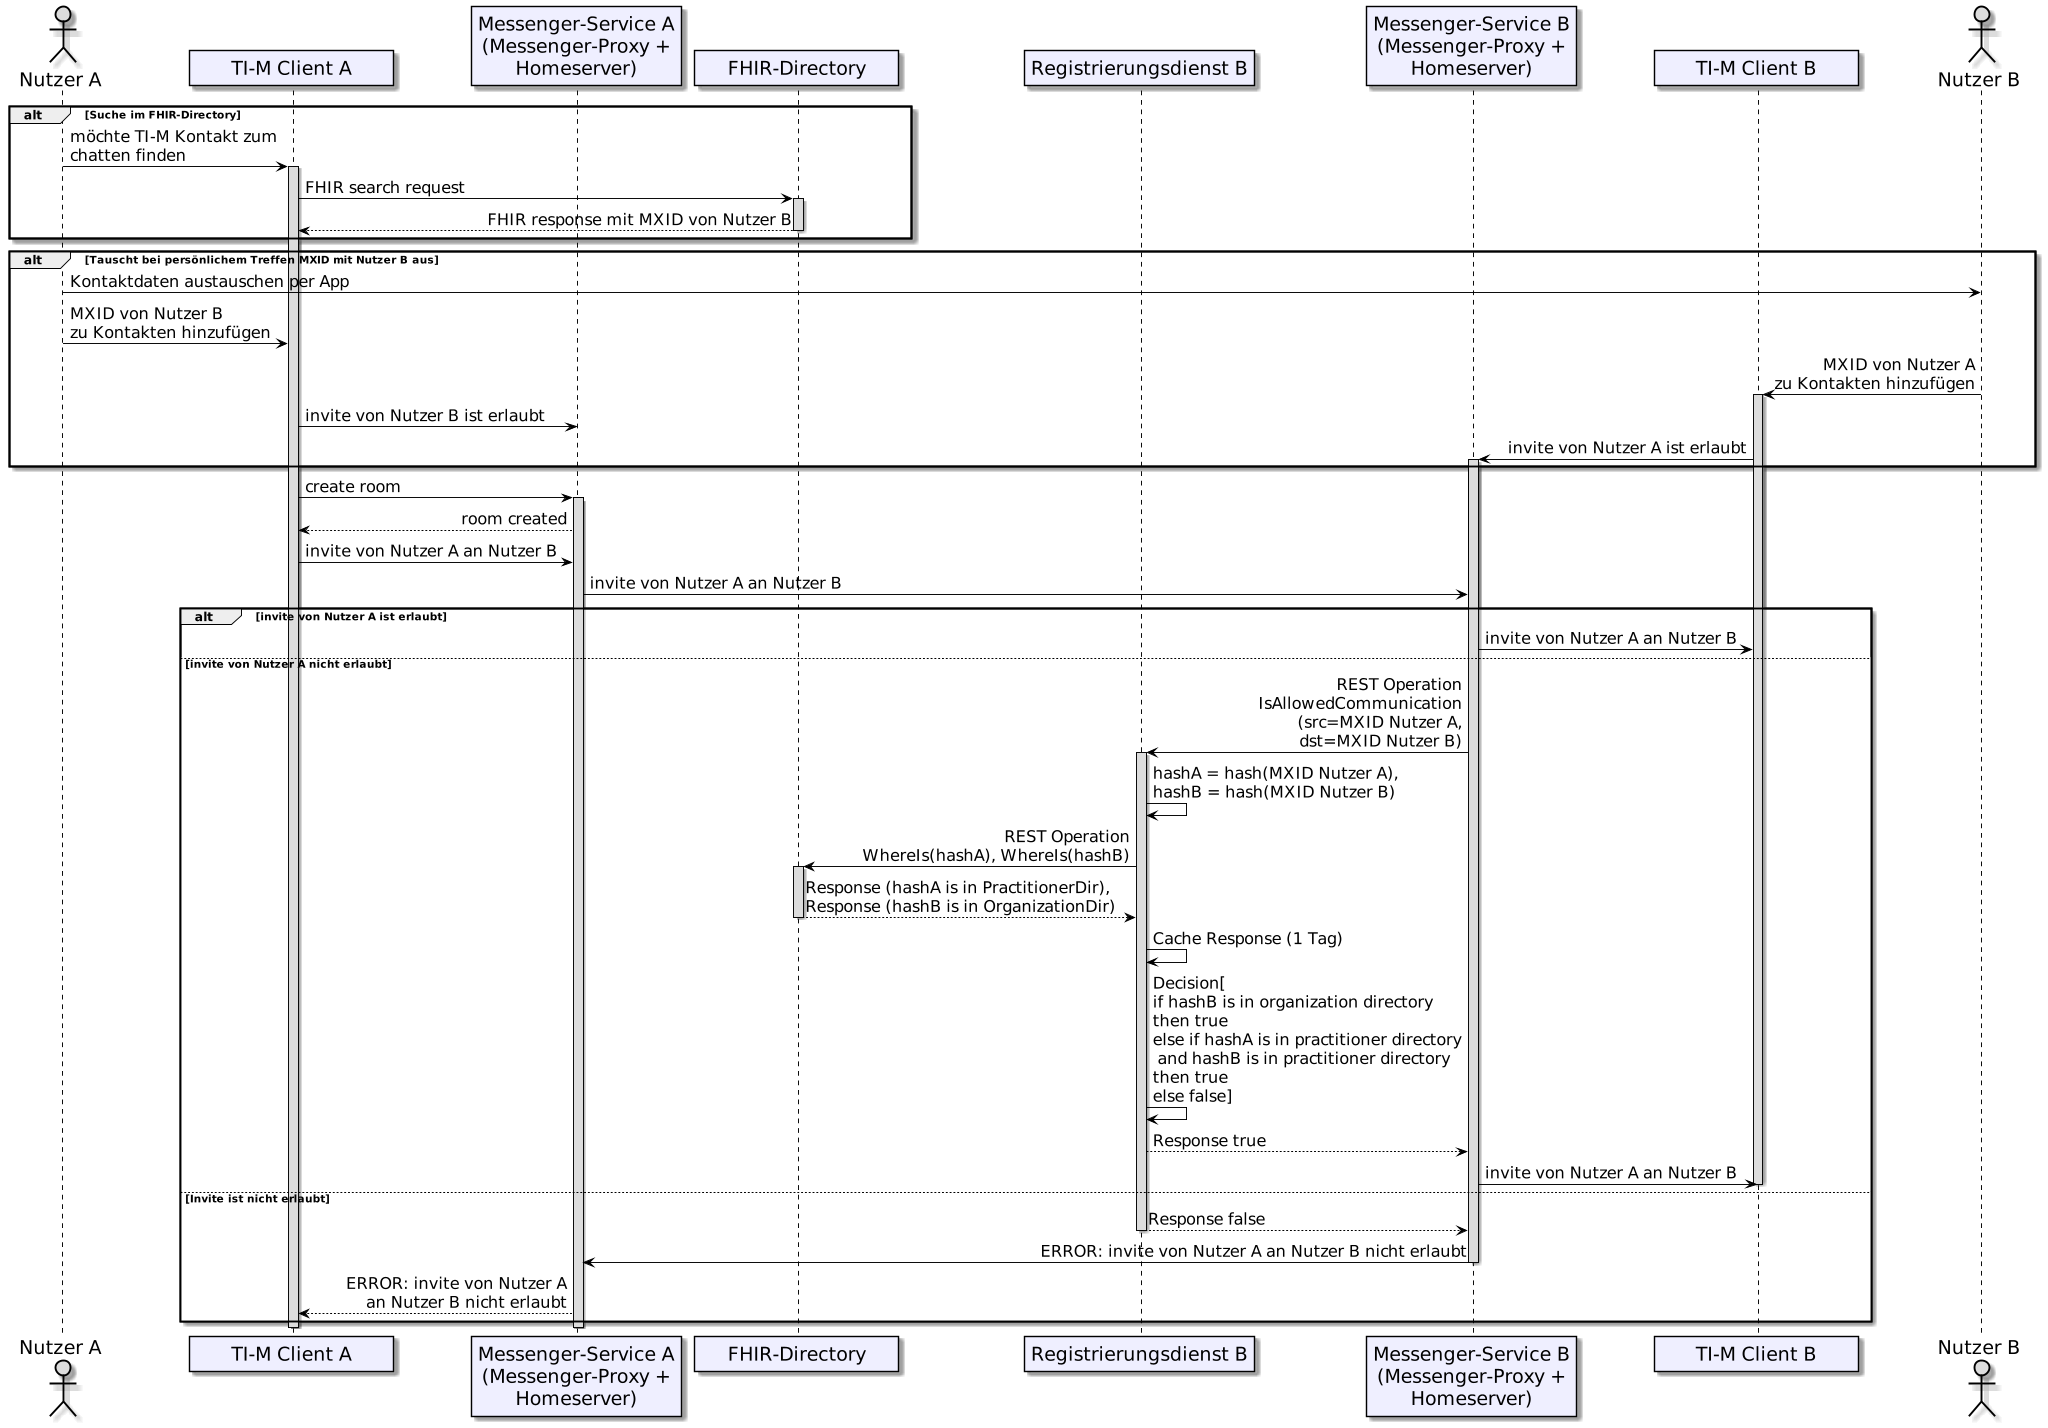

The diagram above was rendered by PlantUML. Its source (embedded in the PNG):
@startuml
skinparam sequenceMessageAlign direction
skinparam minClassWidth 200
skinparam BoxPadding 1
skinparam sequenceReferenceHeaderBackgroundColor palegreen
scale max 2048 width

skinparam sequence {
ArrowColor black
ArrowFontSize 17
ActorBorderColor black
LifeLineBorderColor black
LifeLineBackgroundColor Gainsboro

ParticipantBorderColor Motivation
ParticipantBackgroundColor Motivation
ParticipantFontName Impact
ParticipantFontSize 20
ParticipantFontColor black
ParticipantBorderColor Black
ParticipantBackgroundColor MOTIVATION

ActorBackgroundColor Gainsboro
ActorFontColor black
ActorFontSize 20
ActorFontName Aapex
}

actor a as "Nutzer A"
participant cl as "TI-M Client A"
participant mp as "Messenger-Service A\n(Messenger-Proxy +\nHomeserver)"
participant fd as "FHIR-Directory"
participant rdb as "Registrierungsdienst B"
participant mpb as "Messenger-Service B\n(Messenger-Proxy +\nHomeserver)"
participant clb as "TI-M Client B"
actor b as "Nutzer B"

alt Suche im FHIR-Directory
a -> cl: möchte TI-M Kontakt zum\nchatten finden
activate cl
cl -> fd: FHIR search request
activate fd
fd --> cl: FHIR response mit MXID von Nutzer B
deactivate fd
end
alt Tauscht bei persönlichem Treffen MXID mit Nutzer B aus
a -> b: Kontaktdaten austauschen per App
a -> cl: MXID von Nutzer B\nzu Kontakten hinzufügen
b -> clb: MXID von Nutzer A\nzu Kontakten hinzufügen
activate clb
cl -> mp: invite von Nutzer B ist erlaubt
clb -> mpb: invite von Nutzer A ist erlaubt
activate mpb
end
cl -> mp: create room
activate mp
mp --> cl: room created

' Invite
cl -> mp: invite von Nutzer A an Nutzer B
mp -> mpb: invite von Nutzer A an Nutzer B
alt invite von Nutzer A ist erlaubt
mpb -> clb: invite von Nutzer A an Nutzer B
else invite von Nutzer A nicht erlaubt
mpb -> rdb: REST Operation\nIsAllowedCommunication\n(src=MXID Nutzer A,\n dst=MXID Nutzer B)
activate rdb
rdb -> rdb: hashA = hash(MXID Nutzer A),\nhashB = hash(MXID Nutzer B)
rdb -> fd: REST Operation\nWhereIs(hashA), WhereIs(hashB)
activate fd
fd --> rdb: Response (hashA is in PractitionerDir),\nResponse (hashB is in OrganizationDir)
deactivate fd
rdb -> rdb: Cache Response (1 Tag)
rdb -> rdb: Decision[\nif hashB is in organization directory\nthen true\nelse if hashA is in practitioner directory\n and hashB is in practitioner directory\nthen true\nelse false]
rdb --> mpb: Response true
mpb -> clb: invite von Nutzer A an Nutzer B
deactivate clb
else Invite ist nicht erlaubt
rdb --> mpb: Response false
deactivate rdb
mpb -> mp: ERROR: invite von Nutzer A an Nutzer B nicht erlaubt
deactivate mpb
mp --> cl: ERROR: invite von Nutzer A\nan Nutzer B nicht erlaubt
end
deactivate mp
deactivate cl
@enduml